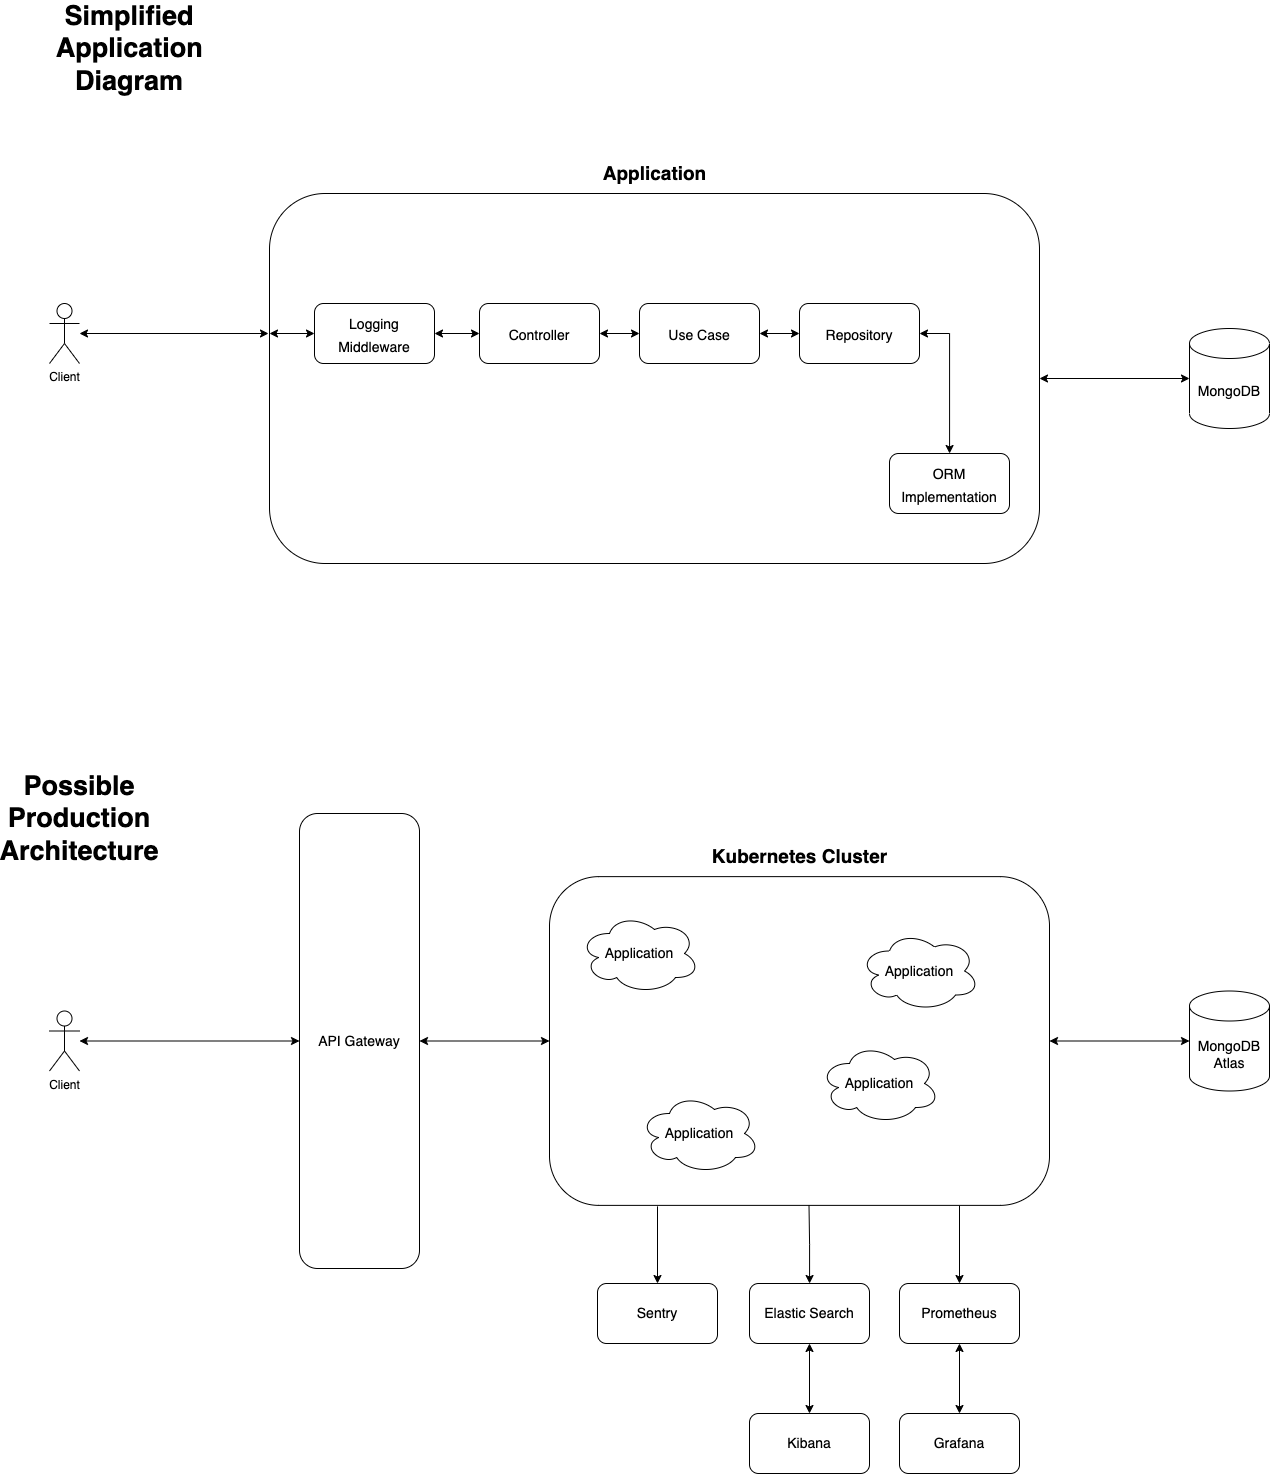

The diagram above was exported from draw.io. Its source (the exported page's mxGraphModel, read from the mxfile embedded in the PNG):
<mxGraphModel dx="2385" dy="1680" grid="1" gridSize="10" guides="1" tooltips="1" connect="1" arrows="1" fold="1" page="1" pageScale="1" pageWidth="850" pageHeight="1100" math="0" shadow="0">
  <root>
    <mxCell id="0" />
    <mxCell id="1" parent="0" />
    <mxCell id="0t_GU-DdYGAyFONJplkn-5" style="edgeStyle=orthogonalEdgeStyle;rounded=0;orthogonalLoop=1;jettySize=auto;html=1;startArrow=classic;startFill=1;" edge="1" parent="1" source="0t_GU-DdYGAyFONJplkn-2">
      <mxGeometry relative="1" as="geometry">
        <mxPoint x="320" y="410" as="targetPoint" />
        <Array as="points">
          <mxPoint x="319" y="410" />
        </Array>
      </mxGeometry>
    </mxCell>
    <mxCell id="0t_GU-DdYGAyFONJplkn-2" value="Client" style="shape=umlActor;verticalLabelPosition=bottom;verticalAlign=top;html=1;outlineConnect=0;" vertex="1" parent="1">
      <mxGeometry x="100" y="380" width="30" height="60" as="geometry" />
    </mxCell>
    <mxCell id="0t_GU-DdYGAyFONJplkn-44" style="edgeStyle=orthogonalEdgeStyle;rounded=0;orthogonalLoop=1;jettySize=auto;html=1;fontSize=14;startArrow=classic;startFill=1;" edge="1" parent="1" source="0t_GU-DdYGAyFONJplkn-6" target="0t_GU-DdYGAyFONJplkn-42">
      <mxGeometry relative="1" as="geometry" />
    </mxCell>
    <mxCell id="0t_GU-DdYGAyFONJplkn-6" value="" style="rounded=1;whiteSpace=wrap;html=1;" vertex="1" parent="1">
      <mxGeometry x="320" y="270" width="770" height="370" as="geometry" />
    </mxCell>
    <mxCell id="0t_GU-DdYGAyFONJplkn-9" value="&lt;font style=&quot;font-size: 19px;&quot;&gt;&lt;b&gt;Application&lt;/b&gt;&lt;/font&gt;" style="text;html=1;align=center;verticalAlign=middle;resizable=0;points=[];autosize=1;strokeColor=none;fillColor=none;" vertex="1" parent="1">
      <mxGeometry x="640" y="230" width="130" height="40" as="geometry" />
    </mxCell>
    <mxCell id="0t_GU-DdYGAyFONJplkn-19" style="edgeStyle=orthogonalEdgeStyle;rounded=0;orthogonalLoop=1;jettySize=auto;html=1;entryX=0;entryY=0.5;entryDx=0;entryDy=0;fontSize=14;startArrow=classic;startFill=1;" edge="1" parent="1" source="0t_GU-DdYGAyFONJplkn-10" target="0t_GU-DdYGAyFONJplkn-15">
      <mxGeometry relative="1" as="geometry" />
    </mxCell>
    <mxCell id="0t_GU-DdYGAyFONJplkn-10" value="&lt;font style=&quot;font-size: 14px;&quot;&gt;Controller&lt;/font&gt;" style="rounded=1;whiteSpace=wrap;html=1;fontSize=19;" vertex="1" parent="1">
      <mxGeometry x="530" y="380" width="120" height="60" as="geometry" />
    </mxCell>
    <mxCell id="0t_GU-DdYGAyFONJplkn-22" value="" style="edgeStyle=orthogonalEdgeStyle;rounded=0;orthogonalLoop=1;jettySize=auto;html=1;fontSize=14;startArrow=classic;startFill=1;" edge="1" parent="1" source="0t_GU-DdYGAyFONJplkn-15" target="0t_GU-DdYGAyFONJplkn-21">
      <mxGeometry relative="1" as="geometry" />
    </mxCell>
    <mxCell id="0t_GU-DdYGAyFONJplkn-15" value="&lt;span style=&quot;font-size: 14px;&quot;&gt;Use Case&lt;/span&gt;" style="rounded=1;whiteSpace=wrap;html=1;fontSize=19;" vertex="1" parent="1">
      <mxGeometry x="690" y="380" width="120" height="60" as="geometry" />
    </mxCell>
    <mxCell id="0t_GU-DdYGAyFONJplkn-18" style="edgeStyle=orthogonalEdgeStyle;rounded=0;orthogonalLoop=1;jettySize=auto;html=1;fontSize=14;startArrow=classic;startFill=1;" edge="1" parent="1" source="0t_GU-DdYGAyFONJplkn-17" target="0t_GU-DdYGAyFONJplkn-10">
      <mxGeometry relative="1" as="geometry" />
    </mxCell>
    <mxCell id="0t_GU-DdYGAyFONJplkn-17" value="&lt;font style=&quot;font-size: 14px;&quot;&gt;Logging Middleware&lt;/font&gt;" style="rounded=1;whiteSpace=wrap;html=1;fontSize=19;" vertex="1" parent="1">
      <mxGeometry x="365" y="380" width="120" height="60" as="geometry" />
    </mxCell>
    <mxCell id="0t_GU-DdYGAyFONJplkn-24" value="" style="edgeStyle=orthogonalEdgeStyle;rounded=0;orthogonalLoop=1;jettySize=auto;html=1;fontSize=14;startArrow=classic;startFill=1;" edge="1" parent="1" source="0t_GU-DdYGAyFONJplkn-21" target="0t_GU-DdYGAyFONJplkn-23">
      <mxGeometry relative="1" as="geometry">
        <Array as="points">
          <mxPoint x="1000" y="410" />
        </Array>
      </mxGeometry>
    </mxCell>
    <mxCell id="0t_GU-DdYGAyFONJplkn-21" value="&lt;span style=&quot;font-size: 14px;&quot;&gt;Repository&lt;/span&gt;" style="rounded=1;whiteSpace=wrap;html=1;fontSize=19;" vertex="1" parent="1">
      <mxGeometry x="850" y="380" width="120" height="60" as="geometry" />
    </mxCell>
    <mxCell id="0t_GU-DdYGAyFONJplkn-23" value="&lt;span style=&quot;font-size: 14px;&quot;&gt;ORM Implementation&lt;/span&gt;" style="rounded=1;whiteSpace=wrap;html=1;fontSize=19;" vertex="1" parent="1">
      <mxGeometry x="940" y="530" width="120" height="60" as="geometry" />
    </mxCell>
    <mxCell id="0t_GU-DdYGAyFONJplkn-26" value="" style="endArrow=classic;html=1;rounded=0;fontSize=14;entryX=0;entryY=0.5;entryDx=0;entryDy=0;startArrow=classic;startFill=1;" edge="1" parent="1" target="0t_GU-DdYGAyFONJplkn-17">
      <mxGeometry width="50" height="50" relative="1" as="geometry">
        <mxPoint x="320" y="410" as="sourcePoint" />
        <mxPoint x="370" y="360" as="targetPoint" />
      </mxGeometry>
    </mxCell>
    <mxCell id="0t_GU-DdYGAyFONJplkn-27" value="&lt;font style=&quot;font-size: 27px;&quot;&gt;&lt;b&gt;Simplified Application Diagram&lt;/b&gt;&lt;/font&gt;" style="text;html=1;strokeColor=none;fillColor=none;align=center;verticalAlign=middle;whiteSpace=wrap;rounded=0;fontSize=14;" vertex="1" parent="1">
      <mxGeometry x="150" y="110" width="60" height="30" as="geometry" />
    </mxCell>
    <mxCell id="0t_GU-DdYGAyFONJplkn-28" value="&lt;span style=&quot;font-size: 27px;&quot;&gt;&lt;b&gt;Possible Production&lt;br&gt;Architecture&lt;br&gt;&lt;/b&gt;&lt;/span&gt;" style="text;html=1;strokeColor=none;fillColor=none;align=center;verticalAlign=middle;whiteSpace=wrap;rounded=0;fontSize=14;" vertex="1" parent="1">
      <mxGeometry x="100" y="880" width="60" height="30" as="geometry" />
    </mxCell>
    <mxCell id="0t_GU-DdYGAyFONJplkn-35" style="edgeStyle=orthogonalEdgeStyle;rounded=0;orthogonalLoop=1;jettySize=auto;html=1;entryX=0;entryY=0.5;entryDx=0;entryDy=0;fontSize=14;startArrow=classic;startFill=1;" edge="1" parent="1" source="0t_GU-DdYGAyFONJplkn-31" target="0t_GU-DdYGAyFONJplkn-32">
      <mxGeometry relative="1" as="geometry" />
    </mxCell>
    <mxCell id="0t_GU-DdYGAyFONJplkn-31" value="Client" style="shape=umlActor;verticalLabelPosition=bottom;verticalAlign=top;html=1;outlineConnect=0;" vertex="1" parent="1">
      <mxGeometry x="100" y="1087.5" width="30" height="60" as="geometry" />
    </mxCell>
    <mxCell id="0t_GU-DdYGAyFONJplkn-34" value="" style="edgeStyle=orthogonalEdgeStyle;rounded=0;orthogonalLoop=1;jettySize=auto;html=1;fontSize=14;startArrow=classic;startFill=1;" edge="1" parent="1" source="0t_GU-DdYGAyFONJplkn-32" target="0t_GU-DdYGAyFONJplkn-33">
      <mxGeometry relative="1" as="geometry" />
    </mxCell>
    <mxCell id="0t_GU-DdYGAyFONJplkn-32" value="&lt;font style=&quot;font-size: 14px;&quot;&gt;API Gateway&lt;/font&gt;" style="rounded=1;whiteSpace=wrap;html=1;fontSize=10;" vertex="1" parent="1">
      <mxGeometry x="350" y="890" width="120" height="455" as="geometry" />
    </mxCell>
    <mxCell id="0t_GU-DdYGAyFONJplkn-46" style="edgeStyle=orthogonalEdgeStyle;rounded=0;orthogonalLoop=1;jettySize=auto;html=1;entryX=0;entryY=0.5;entryDx=0;entryDy=0;entryPerimeter=0;fontSize=14;startArrow=classic;startFill=1;" edge="1" parent="1" source="0t_GU-DdYGAyFONJplkn-33" target="0t_GU-DdYGAyFONJplkn-45">
      <mxGeometry relative="1" as="geometry" />
    </mxCell>
    <mxCell id="0t_GU-DdYGAyFONJplkn-33" value="" style="whiteSpace=wrap;html=1;fontSize=10;rounded=1;" vertex="1" parent="1">
      <mxGeometry x="600" y="953.13" width="500" height="328.75" as="geometry" />
    </mxCell>
    <mxCell id="0t_GU-DdYGAyFONJplkn-37" value="&lt;font style=&quot;font-size: 19px;&quot;&gt;&lt;b&gt;Kubernetes Cluster&lt;/b&gt;&lt;/font&gt;" style="text;html=1;align=center;verticalAlign=middle;resizable=0;points=[];autosize=1;strokeColor=none;fillColor=none;" vertex="1" parent="1">
      <mxGeometry x="750" y="913.13" width="200" height="40" as="geometry" />
    </mxCell>
    <mxCell id="0t_GU-DdYGAyFONJplkn-38" value="Application" style="ellipse;shape=cloud;whiteSpace=wrap;html=1;fontSize=14;" vertex="1" parent="1">
      <mxGeometry x="630" y="990" width="120" height="80" as="geometry" />
    </mxCell>
    <mxCell id="0t_GU-DdYGAyFONJplkn-39" value="Application" style="ellipse;shape=cloud;whiteSpace=wrap;html=1;fontSize=14;" vertex="1" parent="1">
      <mxGeometry x="910" y="1007.5" width="120" height="80" as="geometry" />
    </mxCell>
    <mxCell id="0t_GU-DdYGAyFONJplkn-40" value="Application" style="ellipse;shape=cloud;whiteSpace=wrap;html=1;fontSize=14;" vertex="1" parent="1">
      <mxGeometry x="690" y="1170" width="120" height="80" as="geometry" />
    </mxCell>
    <mxCell id="0t_GU-DdYGAyFONJplkn-41" value="Application" style="ellipse;shape=cloud;whiteSpace=wrap;html=1;fontSize=14;" vertex="1" parent="1">
      <mxGeometry x="870" y="1120" width="120" height="80" as="geometry" />
    </mxCell>
    <mxCell id="0t_GU-DdYGAyFONJplkn-42" value="MongoDB" style="shape=cylinder3;whiteSpace=wrap;html=1;boundedLbl=1;backgroundOutline=1;size=15;fontSize=14;" vertex="1" parent="1">
      <mxGeometry x="1240" y="405" width="80" height="100" as="geometry" />
    </mxCell>
    <mxCell id="0t_GU-DdYGAyFONJplkn-45" value="MongoDB Atlas" style="shape=cylinder3;whiteSpace=wrap;html=1;boundedLbl=1;backgroundOutline=1;size=15;fontSize=14;" vertex="1" parent="1">
      <mxGeometry x="1240" y="1067.5" width="80" height="100" as="geometry" />
    </mxCell>
    <mxCell id="0t_GU-DdYGAyFONJplkn-48" style="edgeStyle=orthogonalEdgeStyle;rounded=0;orthogonalLoop=1;jettySize=auto;html=1;entryX=0.216;entryY=1.003;entryDx=0;entryDy=0;entryPerimeter=0;fontSize=14;startArrow=classic;startFill=1;endArrow=none;endFill=0;" edge="1" parent="1" source="0t_GU-DdYGAyFONJplkn-47" target="0t_GU-DdYGAyFONJplkn-33">
      <mxGeometry relative="1" as="geometry" />
    </mxCell>
    <mxCell id="0t_GU-DdYGAyFONJplkn-47" value="Sentry" style="rounded=1;whiteSpace=wrap;html=1;fontSize=14;" vertex="1" parent="1">
      <mxGeometry x="648" y="1360" width="120" height="60" as="geometry" />
    </mxCell>
    <mxCell id="0t_GU-DdYGAyFONJplkn-51" style="edgeStyle=orthogonalEdgeStyle;rounded=0;orthogonalLoop=1;jettySize=auto;html=1;entryX=0.519;entryY=1;entryDx=0;entryDy=0;entryPerimeter=0;fontSize=14;startArrow=classic;startFill=1;endArrow=none;endFill=0;" edge="1" parent="1" source="0t_GU-DdYGAyFONJplkn-50" target="0t_GU-DdYGAyFONJplkn-33">
      <mxGeometry relative="1" as="geometry" />
    </mxCell>
    <mxCell id="0t_GU-DdYGAyFONJplkn-55" style="edgeStyle=orthogonalEdgeStyle;rounded=0;orthogonalLoop=1;jettySize=auto;html=1;entryX=0.5;entryY=0;entryDx=0;entryDy=0;fontSize=14;startArrow=classic;startFill=1;endArrow=classic;endFill=1;" edge="1" parent="1" source="0t_GU-DdYGAyFONJplkn-50" target="0t_GU-DdYGAyFONJplkn-54">
      <mxGeometry relative="1" as="geometry" />
    </mxCell>
    <mxCell id="0t_GU-DdYGAyFONJplkn-50" value="Elastic Search" style="rounded=1;whiteSpace=wrap;html=1;fontSize=14;" vertex="1" parent="1">
      <mxGeometry x="800" y="1360" width="120" height="60" as="geometry" />
    </mxCell>
    <mxCell id="0t_GU-DdYGAyFONJplkn-53" style="edgeStyle=orthogonalEdgeStyle;rounded=0;orthogonalLoop=1;jettySize=auto;html=1;entryX=0.82;entryY=1.001;entryDx=0;entryDy=0;entryPerimeter=0;fontSize=14;startArrow=classic;startFill=1;endArrow=none;endFill=0;" edge="1" parent="1" source="0t_GU-DdYGAyFONJplkn-52" target="0t_GU-DdYGAyFONJplkn-33">
      <mxGeometry relative="1" as="geometry" />
    </mxCell>
    <mxCell id="0t_GU-DdYGAyFONJplkn-58" style="edgeStyle=orthogonalEdgeStyle;rounded=0;orthogonalLoop=1;jettySize=auto;html=1;entryX=0.5;entryY=0;entryDx=0;entryDy=0;fontSize=14;startArrow=classic;startFill=1;endArrow=classic;endFill=1;" edge="1" parent="1" source="0t_GU-DdYGAyFONJplkn-52" target="0t_GU-DdYGAyFONJplkn-57">
      <mxGeometry relative="1" as="geometry" />
    </mxCell>
    <mxCell id="0t_GU-DdYGAyFONJplkn-52" value="Prometheus" style="rounded=1;whiteSpace=wrap;html=1;fontSize=14;" vertex="1" parent="1">
      <mxGeometry x="950" y="1360" width="120" height="60" as="geometry" />
    </mxCell>
    <mxCell id="0t_GU-DdYGAyFONJplkn-54" value="Kibana" style="rounded=1;whiteSpace=wrap;html=1;fontSize=14;" vertex="1" parent="1">
      <mxGeometry x="800" y="1490" width="120" height="60" as="geometry" />
    </mxCell>
    <mxCell id="0t_GU-DdYGAyFONJplkn-57" value="Grafana" style="rounded=1;whiteSpace=wrap;html=1;fontSize=14;" vertex="1" parent="1">
      <mxGeometry x="950" y="1490" width="120" height="60" as="geometry" />
    </mxCell>
  </root>
</mxGraphModel>